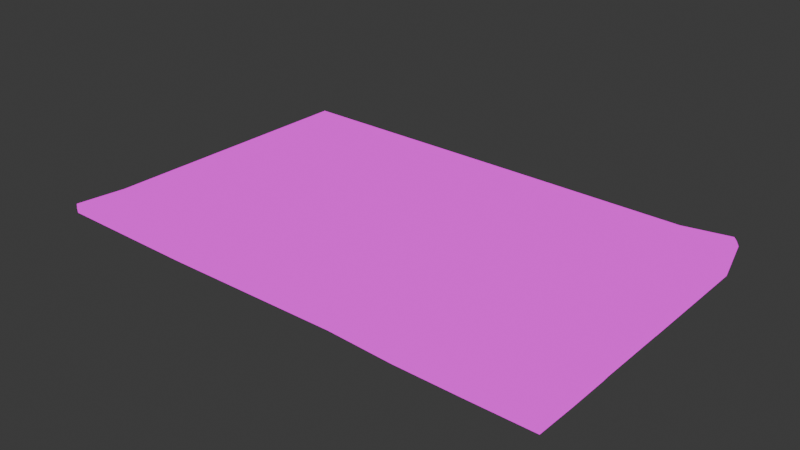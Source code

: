 # Source: Picture.blend  (saved by Blender 5.1.30; exported with 4.5.12 LTS)
import bpy
from mathutils import Matrix  # noqa: F401  (used for matrix-valued properties, if any)

bpy.ops.wm.read_factory_settings(use_empty=True)
scene = bpy.context.scene
scene.name = 'Scene'

# ---- collections
col_collection = bpy.data.collections.new('Collection'); scene.collection.children.link(col_collection)

# ---- images (referenced by path relative to the original .blend; pixels are not part of the script)
import os
ASSET_DIR = os.environ.get("B2B_ASSET_DIR", "")  # directory of the original .blend (textures are referenced by path, not embedded)
HERE = os.path.dirname(os.path.abspath(__file__))  # packed textures are extracted next to this script under _unpacked/

def load_image(name, relpath, width, height, colorspace="sRGB"):
    """Load a texture the original file referenced (path relative to the .blend, or extracted next to this script)."""
    p = next((c for c in (os.path.join(HERE, relpath), os.path.join(ASSET_DIR, relpath)) if relpath and os.path.exists(c)), "")
    if p:
        img = bpy.data.images.load(p, check_existing=True)
        img.name = name
    else:  # same state as the original file: an image datablock whose file is absent (Cycles renders it pink)
        img = bpy.data.images.new(name, width, height)
        img.source = "FILE"
        img.filepath = "//" + (relpath or name)
    img.colorspace_settings.name = colorspace
    return img
img_picture_texture_png = load_image('Picture texture.png', 'Picture texture.png', 1024, 1024, 'sRGB')

# ---- materials (node trees are filled in below, after node groups)
mat_material_001 = bpy.data.materials.new('Material.001')
mat_material_001.roughness = 0.5257
mat_material_002 = bpy.data.materials.new('Material.002')
mat_material_002.roughness = 0.5257

# ---- material node trees
mat_material_001.use_nodes = True; mat_material_001.node_tree.nodes.clear()
_N = mat_material_001.node_tree.nodes; _L = mat_material_001.node_tree.links
n0 = _N.new('ShaderNodeOutputMaterial'); n0.name = 'Material Output'; n0.location = (280, 300)
n1 = _N.new('ShaderNodeEmission'); n1.name = 'Emission'; n1.location = (0, 300)
n2 = _N.new('ShaderNodeTexImage'); n2.name = 'Image Texture'; n2.location = (-431, 301)
n2.image = img_picture_texture_png
_L.new(n1.outputs[0], n0.inputs[0])
_L.new(n2.outputs[0], n1.inputs[0])
n0.is_active_output = True
mat_material_002.use_nodes = True; mat_material_002.node_tree.nodes.clear()
_N = mat_material_002.node_tree.nodes; _L = mat_material_002.node_tree.links
n0 = _N.new('ShaderNodeOutputMaterial'); n0.name = 'Material Output'; n0.location = (280, 300)
n1 = _N.new('ShaderNodeEmission'); n1.name = 'Emission'; n1.location = (0, 300)
n2 = _N.new('ShaderNodeTexImage'); n2.name = 'Image Texture'; n2.location = (-411, 308)
n2.image = img_picture_texture_png
_L.new(n1.outputs[0], n0.inputs[0])
_L.new(n2.outputs[0], n1.inputs[0])
n0.is_active_output = True

# ---- world
world_world = bpy.data.worlds.new('World'); scene.world = world_world
world_world.use_nodes = True; world_world.node_tree.nodes.clear()
_N = world_world.node_tree.nodes; _L = world_world.node_tree.links
n0 = _N.new('ShaderNodeOutputWorld'); n0.name = 'World Output'; n0.location = (200, 100)
n1 = _N.new('ShaderNodeBackground'); n1.name = 'Background'; n1.location = (-200, 100)
n1.inputs[0].default_value = (0.05088, 0.05088, 0.05088, 1.0)
_L.new(n1.outputs[0], n0.inputs[0])
n0.is_active_output = True
world_world.color = (0.05088, 0.05088, 0.05088)
world_world.sun_shadow_jitter_overblur = 0.0

# ---- meshes
me_cube_001 = bpy.data.meshes.new('Cube.001')
me_cube_001.from_pydata([(-0.07582, 0.001899, 0.1242), (-0.07582, 0.005286, 0.1242), (-0.07582, 0.001899, -0.1232), (-0.07582, 0.005286, -0.1232), (0.07499, 0.007079, 0.1209), (0.07384, 0.01017, 0.1192), (0.07793, 0.001899, -0.1172), (0.07793, 0.005286, -0.1172), (-0.07582, 0.001899, -0.05514), (-0.07582, 0.003592, 0.1242), (-0.07582, 0.005286, -0.05514), (-0.07582, 0.003592, -0.1232), (-0.05321, 0.001899, -0.1193), (-0.05321, 0.005286, -0.1193), (0.07793, 0.003592, -0.1172), (0.07793, 0.001899, 0.0), (0.07793, 0.005286, 0.0), (0.07442, 0.008627, 0.12), (0.001053, 0.001899, 0.1242), (0.001053, 0.005286, 0.1242), (0.001053, 0.003592, 0.1242), (-0.05321, 0.003592, -0.1193), (-0.07582, 0.003592, -0.05514), (0.07793, 0.005286, 0.06212), (-0.03738, 0.005286, 0.1242), (-0.07582, 0.005286, 0.06212), (0.03949, 0.005286, 0.1242), (0.001053, 0.005286, 0.06212), (-0.03738, 0.005286, 0.0), (-0.03738, 0.00691, 0.06212), (0.07793, 0.005286, 0.09319), (-0.0566, 0.005286, 0.1242), (-0.07582, 0.006626, 0.03106), (0.02027, 0.005286, 0.1242), (0.001053, 0.005286, 0.09319), (0.07793, 0.005286, 0.03106), (-0.01816, 0.006626, 0.1242), (-0.07582, 0.005286, 0.09319), (0.05871, 0.005286, 0.1242), (-0.0566, 0.005286, 0.0), (-0.03738, 0.00624, 0.09319), (-0.03738, 0.006626, 0.03106), (-0.01816, 0.006626, 0.06212), (-0.0566, 0.006538, 0.06212), (-0.0566, 0.006626, 0.03106), (-0.01816, 0.005286, 0.03106), (-0.01816, 0.006626, 0.09319), (0.05871, 0.005286, 0.09319), (-0.0566, 0.005286, 0.09319), (-0.07582, 0.001899, 0.06212), (0.03949, 0.001899, 0.1242), (0.07793, 0.001899, 0.06212), (-0.03738, 0.001899, 0.1242), (-0.07582, 0.001899, 0.09319), (0.05871, 0.001899, 0.1242), (0.07793, 0.001899, 0.03106), (-0.01816, 0.00324, 0.1242), (-0.07582, 0.003143, 0.03106), (0.02027, 0.001899, 0.1242), (0.07793, 0.001899, 0.09319), (-0.0566, 0.001899, 0.1242), (0.05871, 0.001899, 0.09319), (0.07793, 0.003592, 0.09319), (0.05871, 0.003592, 0.1242)], [], [(22, 10, 3, 11), (21, 13, 7, 14), (62, 30, 5, 17), (20, 19, 36, 24, 31, 1, 9), (61, 59, 4, 54), (48, 37, 1, 31), (18, 20, 9, 0, 60, 52, 56), (54, 63, 20, 18, 58, 50), (63, 38, 26, 33, 19, 20), (59, 62, 17, 4), (12, 21, 14, 6), (2, 11, 21, 12), (11, 3, 13, 21), (8, 22, 11, 2), (0, 9, 22, 8, 57, 49, 53), (9, 1, 37, 25, 32, 10, 22), (47, 26, 38), (46, 40, 24, 36), (45, 41, 29, 42), (44, 32, 25, 43), (41, 44, 43, 29), (28, 39, 44, 41), (39, 10, 32, 44), (13, 3, 10, 39, 28, 41, 45, 42, 27, 34, 19, 33, 26, 47, 23, 35, 16, 7), (34, 46, 36, 19), (27, 42, 46, 34), (42, 29, 40, 46), (30, 47, 38, 5), (23, 47, 30), (40, 48, 31, 24), (29, 43, 48, 40), (43, 25, 37, 48), (57, 55, 51, 59, 61, 54, 50, 58, 18, 56, 52, 60, 0, 53, 49), (14, 7, 16, 35, 23, 30, 62, 59, 51, 55, 15, 6), (4, 17, 63, 54), (17, 5, 38, 63), (8, 2, 12, 6, 15, 55, 57)])
me_cube_001.polygons.foreach_set('use_smooth', [True] * 37)
_k = set([(0, 9), (0, 53), (0, 60), (1, 9), (1, 31), (1, 37), (2, 8), (2, 11), (2, 12), (3, 10), (3, 11), (3, 13), (4, 17), (4, 54), (4, 59), (5, 17), (5, 30), (5, 38), (6, 12), (6, 14), (6, 15), (7, 13), (7, 14), (7, 16), (8, 57), (10, 32), (10, 39), (12, 21), (13, 21), (15, 55), (16, 35), (17, 62), (17, 63), (18, 56), (18, 58), (19, 33), (19, 34), (19, 36), (23, 30), (23, 35), (24, 31), (24, 36), (24, 40), (25, 32), (25, 37), (26, 33), (26, 38), (27, 34), (27, 42), (28, 39), (28, 41), (29, 40), (29, 41), (29, 42), (29, 43), (30, 47), (30, 62), (31, 48), (32, 44), (36, 46), (37, 48), (38, 47), (38, 63), (39, 44), (40, 46), (40, 48), (41, 44), (41, 45), (42, 45), (42, 46), (43, 44), (49, 53), (49, 57), (50, 54), (50, 58), (51, 55), (51, 59), (52, 56), (52, 60), (54, 61), (54, 63), (59, 61), (59, 62)])
me_cube_001.attributes.new('sharp_edge', 'BOOLEAN', 'EDGE').data.foreach_set('value', [ (min(e.vertices), max(e.vertices)) in _k for e in me_cube_001.edges])
_uv = me_cube_001.uv_layers.new(name='UVMap')
_uv.uv.foreach_set('vector', [0.7318, 0.9503, 0.7362, 0.9503, 0.7362, 0.9547, 0.7318, 0.9547, 0.7318, 0.9591, 0.7362, 0.9591, 0.7362, 0.9635, 0.7318, 0.9635, 0.7318, 0.9713, 0.7362, 0.9713, 0.7362, 0.9724, 0.7318, 0.9724, 0.7318, 0.9768, 0.7362, 0.9768, 0.7362, 0.9779, 0.7362, 0.979, 0.7362, 0.9801, 0.7362, 0.9812, 0.7318, 0.9812, 0.7262, 0.9713, 0.7273, 0.9713, 0.7273, 0.9724, 0.7262, 0.9724, 0.2598, 0.3927, 0.2598, 0.4469, 0.1723, 0.4469, 0.1723, 0.3927, 0.7273, 0.9768, 0.7318, 0.9768, 0.7318, 0.9812, 0.7273, 0.9812, 0.7273, 0.9801, 0.7273, 0.979, 0.7273, 0.9779, 0.7273, 0.9735, 0.7318, 0.9735, 0.7318, 0.9768, 0.7273, 0.9768, 0.7273, 0.9757, 0.7273, 0.9746, 0.7318, 0.9735, 0.7362, 0.9735, 0.7362, 0.9746, 0.7362, 0.9757, 0.7362, 0.9768, 0.7318, 0.9768, 0.7273, 0.9713, 0.7318, 0.9713, 0.7318, 0.9724, 0.7273, 0.9724, 0.7273, 0.9591, 0.7318, 0.9591, 0.7318, 0.9635, 0.7273, 0.9635, 0.7273, 0.9547, 0.7318, 0.9547, 0.7318, 0.9591, 0.7273, 0.9591, 0.7318, 0.9547, 0.7362, 0.9547, 0.7362, 0.9591, 0.7318, 0.9591, 0.7273, 0.9503, 0.7318, 0.9503, 0.7318, 0.9547, 0.7273, 0.9547, 0.7273, 0.9458, 0.7318, 0.9458, 0.7318, 0.9503, 0.7273, 0.9503, 0.7273, 0.9492, 0.7273, 0.9481, 0.7273, 0.9469, 0.7318, 0.9458, 0.7362, 0.9458, 0.7362, 0.9469, 0.7362, 0.9481, 0.7362, 0.9492, 0.7362, 0.9503, 0.7318, 0.9503, 0.2598, 0.06758, 0.1723, 0.1218, 0.1723, 0.06758, 0.2598, 0.2843, 0.2598, 0.3385, 0.1723, 0.3385, 0.1723, 0.2843, 0.435, 0.2843, 0.435, 0.3385, 0.3474, 0.3385, 0.3474, 0.2843, 0.435, 0.3927, 0.435, 0.4469, 0.3474, 0.4469, 0.3474, 0.3927, 0.435, 0.3385, 0.435, 0.3927, 0.3474, 0.3927, 0.3474, 0.3385, 0.5226, 0.3385, 0.5226, 0.3927, 0.435, 0.3927, 0.435, 0.3385, 0.5226, 0.3927, 0.678, 0.4469, 0.435, 0.4469, 0.435, 0.3927, 0.8588, 0.3831, 0.8698, 0.4469, 0.678, 0.4469, 0.5226, 0.3927, 0.5226, 0.3385, 0.435, 0.3385, 0.435, 0.2843, 0.3474, 0.2843, 0.3474, 0.2301, 0.2598, 0.2301, 0.1723, 0.2301, 0.1723, 0.1759, 0.1723, 0.1218, 0.2598, 0.06758, 0.3474, 0.01339, 0.435, 0.01339, 0.5226, 0.01339, 0.853, 0.01339, 0.2598, 0.2301, 0.2598, 0.2843, 0.1723, 0.2843, 0.1723, 0.2301, 0.3474, 0.2301, 0.3474, 0.2843, 0.2598, 0.2843, 0.2598, 0.2301, 0.3474, 0.2843, 0.3474, 0.3385, 0.2598, 0.3385, 0.2598, 0.2843, 0.2598, 0.01339, 0.2598, 0.06758, 0.1723, 0.06758, 0.1866, 0.02491, 0.3474, 0.01339, 0.2598, 0.06758, 0.2598, 0.01339, 0.2598, 0.3385, 0.2598, 0.3927, 0.1723, 0.3927, 0.1723, 0.3385, 0.3474, 0.3385, 0.3474, 0.3927, 0.2598, 0.3927, 0.2598, 0.3385, 0.3474, 0.3927, 0.3474, 0.4469, 0.2598, 0.4469, 0.2598, 0.3927, 0.7185, 0.969, 0.7273, 0.969, 0.7273, 0.9701, 0.7273, 0.9713, 0.7262, 0.9713, 0.7262, 0.9724, 0.7251, 0.9724, 0.724, 0.9724, 0.7229, 0.9724, 0.7218, 0.9724, 0.7207, 0.9724, 0.7196, 0.9724, 0.7185, 0.9724, 0.7185, 0.9713, 0.7185, 0.9701, 0.7318, 0.9635, 0.7362, 0.9635, 0.7362, 0.9679, 0.7362, 0.969, 0.7362, 0.9701, 0.7362, 0.9713, 0.7318, 0.9713, 0.7273, 0.9713, 0.7273, 0.9701, 0.7273, 0.969, 0.7273, 0.9679, 0.7273, 0.9635, 0.7273, 0.9724, 0.7318, 0.9724, 0.7318, 0.9735, 0.7273, 0.9735, 0.7318, 0.9724, 0.7362, 0.9724, 0.7362, 0.9735, 0.7318, 0.9735, 0.7185, 0.9679, 0.7185, 0.9635, 0.7229, 0.9635, 0.7273, 0.9635, 0.7273, 0.9679, 0.7273, 0.969, 0.7185, 0.969])
me_cube_001.materials.append(mat_material_001)
me_cube_001.update()
me_cube_001.normals_split_custom_set([tuple(v) for v in zip(*[iter([-1.0, -5.215e-08, 0.0, -1.0, -6.118e-07, 0.0, -1.0, 0.0, 0.0, -1.0, 0.0, 0.0, 0.01565, 0.0, -0.9999, 0.01565, 0.0, -0.9999, 0.01565, 0.0, -0.9999, 0.01565, 0.0, -0.9999, 0.9745, 0.1995, 0.1026, 0.9745, 0.1995, 0.1026, 0.9745, 0.1995, 0.1026, 0.9745, 0.1995, 0.1026, 0.0, 0.0, 1.0, 0.0, 0.0, 1.0, 0.0, 0.0, 1.0, 0.0, 0.0, 1.0, 0.0, 0.0, 1.0, 0.0, 0.0, 1.0, 0.0, 0.0, 1.0, 0.1525, -0.9838, 0.09435, 0.1525, -0.9838, 0.09435, 0.1525, -0.9838, 0.09435, 0.1525, -0.9838, 0.09435, 0.0, 1.0, 0.0, 0.0, 1.0, 0.0, 0.0, 1.0, 0.0, 0.0, 1.0, 0.0, 0.0, 0.0, 1.0, 0.0, 0.0, 1.0, 0.0, 0.0, 1.0, 0.0, 0.0, 1.0, 0.0, 0.0, 1.0, 0.0, 0.0, 1.0, 0.0, 0.0, 1.0, 0.0, 0.0, 1.0, 0.0, 0.0, 1.0, 0.0, 0.0, 1.0, 0.0, 0.0, 1.0, 0.0, 0.0, 1.0, 0.0, 0.0, 1.0, 0.0, 0.0, 1.0, 0.0, 0.0, 1.0, 0.0, 0.0, 1.0, 0.0, 0.0, 1.0, 0.0, 0.0, 1.0, 0.0, 0.0, 1.0, 0.9778, 0.1937, 0.07934, 0.9778, 0.1937, 0.07934, 0.9778, 0.1937, 0.07934, 0.9778, 0.1937, 0.07934, 0.01565, 0.0, -0.9999, 0.01565, 0.0, -0.9999, 0.01565, 0.0, -0.9999, 0.01565, 0.0, -0.9999, 0.1702, 0.0, -0.9854, 0.1702, 0.0, -0.9854, 0.1702, 0.0, -0.9854, 0.1702, 0.0, -0.9854, 0.1702, 0.0, -0.9854, 0.1702, 0.0, -0.9854, 0.1702, 0.0, -0.9854, 0.1702, 0.0, -0.9854, -1.0, 5.021e-07, 0.0, -1.0, -5.215e-08, 0.0, -1.0, 0.0, 0.0, -1.0, 0.0, 0.0, -1.0, 1.009e-06, 0.0, -1.0, -1.043e-07, 0.0, -1.0, -5.215e-08, 0.0, -1.0, 5.021e-07, 0.0, -1.0, 1.009e-06, 0.0, -1.0, 1.009e-06, 0.0, -1.0, 1.009e-06, 0.0, -1.0, -1.043e-07, 0.0, -1.0, -1.218e-06, 0.0, -1.0, -1.218e-06, 0.0, -1.0, -1.218e-06, 0.0, -1.0, -1.218e-06, 0.0, -1.0, -6.118e-07, 0.0, -1.0, -5.215e-08, 0.0, 0.0001067, 1.0, -4.915e-05, 0.0002946, 1.0, -0.0001436, 0.0, 1.0, 0.0, -0.04485, 0.9989, 0.01534, -0.04485, 0.9989, 0.01534, -0.04485, 0.9989, 0.01534, -0.04485, 0.9989, 0.01534, 0.0422, 0.9988, -0.02611, 0.0422, 0.9988, -0.02611, 0.0422, 0.9988, -0.02611, 0.0422, 0.9988, -0.02611, -0.03255, 0.9992, 0.02297, -0.03255, 0.9992, 0.02297, -0.03255, 0.9992, 0.02155, -0.03319, 0.9991, 0.02467, -0.009677, 0.9999, -0.003155, -0.009677, 0.9999, -0.003155, -0.009677, 0.9999, -0.003155, -0.009677, 0.9999, -0.003155, 0.0, 0.9991, -0.0431, 0.0, 0.9991, -0.0431, 0.0, 0.9991, -0.0431, 0.0, 0.9991, -0.0431, 0.03276, 0.9992, -0.02284, 0.03276, 0.9992, -0.02284, 0.03276, 0.9992, -0.02284, 0.03276, 0.9992, -0.02284, 0.001494, 1.0, -0.0009243, 0.001494, 1.0, -0.0009243, 0.001494, 1.0, -0.0009243, 0.001494, 1.0, -0.0009243, 0.001494, 1.0, -0.0009243, 0.001494, 1.0, -0.0009243, 0.001494, 1.0, -0.0009243, 0.001494, 1.0, -0.0009243, 0.001494, 1.0, -0.0009243, 0.001494, 1.0, -0.0009243, 0.001494, 1.0, -0.0009243, 0.001494, 1.0, -0.0009243, 0.0002946, 1.0, -0.0001436, 0.0001067, 1.0, -4.915e-05, 0.0003048, 1.0, -0.0001615, 0.001494, 1.0, -0.0009243, 0.001494, 1.0, -0.0009243, 0.001494, 1.0, -0.0009243, 0.06956, 0.9976, 0.0, 0.06956, 0.9976, 0.0, 0.06956, 0.9976, 0.0, 0.06956, 0.9976, 0.0, 0.06956, 0.9976, 0.0, 0.06956, 0.9976, 0.0, 0.06956, 0.9976, 0.0, 0.06956, 0.9976, 0.0, -0.002653, 0.9999, 0.01078, -0.002653, 0.9999, 0.01078, -0.002653, 0.9999, 0.01078, -0.002653, 0.9999, 0.01078, -0.154, 0.9835, -0.09528, -0.154, 0.9835, -0.09528, -0.154, 0.9835, -0.09528, -0.154, 0.9835, -0.09528, 0.0003048, 1.0, -0.0001615, 0.0001067, 1.0, -4.915e-05, 0.0, 1.0, 0.0, -0.02481, 0.9996, 0.01535, -0.02481, 0.9996, 0.01535, -0.02481, 0.9996, 0.01535, -0.02481, 0.9996, 0.01535, -0.03446, 0.9989, 0.0309, -0.03319, 0.9991, 0.02467, -0.0335, 0.9991, 0.02552, -0.03446, 0.9989, 0.0309, -0.03319, 0.9991, 0.02467, -0.03255, 0.9992, 0.02155, -0.03255, 0.9993, 0.02014, -0.0335, 0.9991, 0.02552, -0.001868, -1.0, -0.0004666, -0.001868, -1.0, -0.0004669, -0.001407, -1.0, -0.005088, -0.001407, -1.0, -0.005088, -0.001407, -1.0, -0.005088, -0.001407, -1.0, -0.005088, -0.001407, -1.0, -0.005088, -0.001407, -1.0, -0.005088, -0.001407, -1.0, -0.005088, -0.001407, -1.0, -0.005088, -0.001407, -1.0, -0.005088, -0.001407, -1.0, -0.005088, -0.001407, -1.0, -0.005088, -0.001407, -1.0, -0.005088, -0.001407, -1.0, -0.005088, 1.0, -1.307e-06, 0.0, 1.0, -1.307e-06, 0.0, 1.0, -1.307e-06, 0.0, 1.0, -1.307e-06, 0.0, 1.0, -1.307e-06, 0.0, 1.0, -1.307e-06, 0.0, 1.0, -1.307e-06, 0.0, 1.0, -1.307e-06, 0.0, 1.0, -1.307e-06, 0.0, 1.0, -1.307e-06, 0.0, 1.0, -1.307e-06, 0.0, 1.0, -1.307e-06, 0.0, 0.1381, 0.274, 0.9518, 0.1381, 0.274, 0.9518, 0.1381, 0.274, 0.9518, 0.1381, 0.274, 0.9518, 0.1927, 0.2807, 0.9403, 0.1927, 0.2807, 0.9403, 0.1927, 0.2807, 0.9403, 0.1927, 0.2807, 0.9403, -0.002329, -1.0, 0.004154, -0.002329, -1.0, 0.004154, -0.002329, -1.0, 0.004154, -0.002329, -1.0, 0.004154, -0.002329, -1.0, 0.004154, -0.001868, -1.0, -0.0004669, -0.001868, -1.0, -0.0004666])] * 3)])
me_cube_002 = bpy.data.meshes.new('Cube.002')
me_cube_002.from_pydata([(-0.0764, 0.001321, 0.1248), (-0.0764, 0.005863, 0.1248), (-0.07635, 0.00133, -0.1238), (-0.07635, 0.005855, -0.1238), (0.07563, 0.006688, 0.1215), (0.07434, 0.01095, 0.1196), (0.07851, 0.00132, -0.1178), (0.07851, 0.005864, -0.1178), (-0.07653, 0.001193, -0.05514), (-0.07653, 0.003592, 0.125), (-0.07653, 0.005993, -0.05515), (-0.07647, 0.003592, -0.1239), (-0.05315, 0.001207, -0.12), (-0.05314, 0.005976, -0.12), (0.07864, 0.003592, -0.1179), (0.07863, 0.001191, 2.941e-06), (0.07864, 0.005993, -6.531e-07), (0.07513, 0.008921, 0.1207), (0.001052, 0.00119, 0.125), (0.001078, 0.005985, 0.125), (0.001053, 0.003592, 0.1252), (-0.05312, 0.003592, -0.1202), (-0.07682, 0.003592, -0.05514), (0.07864, 0.005993, 0.06212), (-0.03741, 0.005995, 0.125), (-0.07654, 0.005986, 0.06214), (0.03949, 0.005993, 0.125), (0.001089, 0.006285, 0.06212), (-0.03738, 0.006286, -2.202e-05), (-0.03739, 0.00791, 0.06213), (0.07861, 0.006021, 0.09319), (-0.05661, 0.00599, 0.125), (-0.07652, 0.007339, 0.03106), (0.02027, 0.005993, 0.125), (0.001089, 0.006285, 0.09318), (0.07864, 0.005993, 0.03106), (-0.01816, 0.007346, 0.1249), (-0.07653, 0.005987, 0.09319), (0.05874, 0.006007, 0.1249), (-0.05659, 0.006286, -2.126e-05), (-0.03741, 0.007239, 0.0932), (-0.03738, 0.007626, 0.03104), (-0.01814, 0.007626, 0.06212), (-0.05663, 0.007537, 0.06214), (-0.05661, 0.007626, 0.03105), (-0.01814, 0.006286, 0.03105), (-0.01814, 0.007626, 0.09319), (0.05867, 0.006285, 0.09316), (-0.05663, 0.006286, 0.0932), (-0.07653, 0.001192, 0.06212), (0.03949, 0.00119, 0.125), (0.07863, 0.001191, 0.06212), (-0.03738, 0.00119, 0.125), (-0.07653, 0.001192, 0.09318), (0.05881, 0.001238, 0.125), (0.07863, 0.001191, 0.03106), (-0.01817, 0.002531, 0.125), (-0.07652, 0.00243, 0.03106), (0.02027, 0.00119, 0.125), (0.07868, 0.001243, 0.09324), (-0.0566, 0.00119, 0.125), (0.05878, 0.0009029, 0.09323), (0.07892, 0.003691, 0.09323), (0.05879, 0.003732, 0.1252), (-0.07582, 0.001899, 0.1242), (-0.07582, 0.005286, 0.1242), (-0.07582, 0.001899, -0.1232), (-0.07582, 0.005286, -0.1232), (0.07499, 0.007079, 0.1209), (0.07384, 0.01017, 0.1192), (0.07793, 0.001899, -0.1172), (0.07793, 0.005286, -0.1172), (-0.07582, 0.001899, -0.05514), (-0.07582, 0.003592, 0.1242), (-0.07582, 0.005286, -0.05514), (-0.07582, 0.003592, -0.1232), (-0.05321, 0.001899, -0.1193), (-0.05321, 0.005286, -0.1193), (0.07793, 0.003592, -0.1172), (0.07793, 0.001899, 0.0), (0.07793, 0.005286, 0.0), (0.07442, 0.008627, 0.12), (0.001053, 0.001899, 0.1242), (0.001053, 0.005286, 0.1242), (0.001053, 0.003592, 0.1242), (-0.05321, 0.003592, -0.1193), (-0.07582, 0.003592, -0.05514), (0.07793, 0.005286, 0.06212), (-0.03738, 0.005286, 0.1242), (-0.07582, 0.005286, 0.06212), (0.03949, 0.005286, 0.1242), (0.001053, 0.005286, 0.06212), (-0.03738, 0.005286, 0.0), (-0.03738, 0.00691, 0.06212), (0.07793, 0.005286, 0.09319), (-0.0566, 0.005286, 0.1242), (-0.07582, 0.006626, 0.03106), (0.02027, 0.005286, 0.1242), (0.001053, 0.005286, 0.09319), (0.07793, 0.005286, 0.03106), (-0.01816, 0.006626, 0.1242), (-0.07582, 0.005286, 0.09319), (0.05871, 0.005286, 0.1242), (-0.0566, 0.005286, 0.0), (-0.03738, 0.00624, 0.09319), (-0.03738, 0.006626, 0.03106), (-0.01816, 0.006626, 0.06212), (-0.0566, 0.006538, 0.06212), (-0.0566, 0.006626, 0.03106), (-0.01816, 0.005286, 0.03106), (-0.01816, 0.006626, 0.09319), (0.05871, 0.005286, 0.09319), (-0.0566, 0.005286, 0.09319), (-0.07582, 0.001899, 0.06212), (0.03949, 0.001899, 0.1242), (0.07793, 0.001899, 0.06212), (-0.03738, 0.001899, 0.1242), (-0.07582, 0.001899, 0.09319), (0.05871, 0.001899, 0.1242), (0.07793, 0.001899, 0.03106), (-0.01816, 0.00324, 0.1242), (-0.07582, 0.003143, 0.03106), (0.02027, 0.001899, 0.1242), (0.07793, 0.001899, 0.09319), (-0.0566, 0.001899, 0.1242), (0.05871, 0.001899, 0.09319), (0.07793, 0.003592, 0.09319), (0.05871, 0.003592, 0.1242)], [], [(22, 10, 3, 11), (21, 13, 7, 14), (62, 30, 5, 17), (20, 19, 36, 24, 31, 1, 9), (61, 59, 4, 54), (48, 37, 1, 31), (18, 20, 9, 0, 60, 52, 56), (54, 63, 20, 18, 58, 50), (63, 38, 26, 33, 19, 20), (59, 62, 17, 4), (12, 21, 14, 6), (2, 11, 21, 12), (11, 3, 13, 21), (8, 22, 11, 2), (0, 9, 22, 8, 57, 49, 53), (9, 1, 37, 25, 32, 10, 22), (47, 26, 38), (46, 40, 24, 36), (45, 41, 29, 42), (44, 32, 25, 43), (41, 44, 43, 29), (28, 39, 44, 41), (39, 10, 32, 44), (13, 3, 10, 39, 28, 41, 45, 42, 27, 34, 19, 33, 26, 47, 23, 35, 16, 7), (34, 46, 36, 19), (27, 42, 46, 34), (42, 29, 40, 46), (30, 47, 38, 5), (23, 47, 30), (40, 48, 31, 24), (29, 43, 48, 40), (43, 25, 37, 48), (57, 55, 51, 59, 61, 54, 50, 58, 18, 56, 52, 60, 0, 53, 49), (14, 7, 16, 35, 23, 30, 62, 59, 51, 55, 15, 6), (4, 17, 63, 54), (17, 5, 38, 63), (8, 2, 12, 6, 15, 55, 57), (86, 75, 67, 74), (85, 78, 71, 77), (126, 81, 69, 94), (84, 73, 65, 95, 88, 100, 83), (125, 118, 68, 123), (112, 95, 65, 101), (82, 120, 116, 124, 64, 73, 84), (118, 114, 122, 82, 84, 127), (127, 84, 83, 97, 90, 102), (123, 68, 81, 126), (76, 70, 78, 85), (66, 76, 85, 75), (75, 85, 77, 67), (72, 66, 75, 86), (64, 117, 113, 121, 72, 86, 73), (73, 86, 74, 96, 89, 101, 65), (111, 102, 90), (110, 100, 88, 104), (109, 106, 93, 105), (108, 107, 89, 96), (105, 93, 107, 108), (92, 105, 108, 103), (103, 108, 96, 74), (77, 71, 80, 99, 87, 111, 90, 97, 83, 98, 91, 106, 109, 105, 92, 103, 74, 67), (98, 83, 100, 110), (91, 98, 110, 106), (106, 110, 104, 93), (94, 69, 102, 111), (87, 94, 111), (104, 88, 95, 112), (93, 104, 112, 107), (107, 112, 101, 89), (121, 113, 117, 64, 124, 116, 120, 82, 122, 114, 118, 125, 123, 115, 119), (78, 70, 79, 119, 115, 123, 126, 94, 87, 99, 80, 71), (68, 118, 127, 81), (81, 127, 102, 69), (72, 121, 119, 79, 70, 76, 66)])
me_cube_002.polygons.foreach_set('use_smooth', [True] * 74)
_k = set([(0, 9), (0, 53), (0, 60), (1, 9), (1, 31), (1, 37), (2, 8), (2, 11), (2, 12), (3, 10), (3, 11), (3, 13), (4, 17), (4, 54), (4, 59), (5, 17), (5, 30), (5, 38), (6, 12), (6, 14), (6, 15), (7, 13), (7, 14), (7, 16), (8, 57), (10, 32), (10, 39), (12, 21), (13, 21), (15, 55), (16, 35), (17, 62), (17, 63), (18, 56), (18, 58), (19, 33), (19, 34), (19, 36), (23, 30), (23, 35), (24, 31), (24, 36), (24, 40), (25, 32), (25, 37), (26, 33), (26, 38), (27, 34), (27, 42), (28, 39), (28, 41), (29, 40), (29, 41), (29, 42), (29, 43), (30, 47), (30, 62), (31, 48), (32, 44), (36, 46), (37, 48), (38, 47), (38, 63), (39, 44), (40, 46), (40, 48), (41, 44), (41, 45), (42, 45), (42, 46), (43, 44), (49, 53), (49, 57), (50, 54), (50, 58), (51, 55), (51, 59), (52, 56), (52, 60), (54, 61), (54, 63), (59, 61), (59, 62), (64, 73), (64, 117), (64, 124), (65, 73), (65, 95), (65, 101), (66, 72), (66, 75), (66, 76), (67, 74), (67, 75), (67, 77), (68, 81), (68, 118), (68, 123), (69, 81), (69, 94), (69, 102), (70, 76), (70, 78), (70, 79), (71, 77), (71, 78), (71, 80), (72, 121), (74, 96), (74, 103), (76, 85), (77, 85), (79, 119), (80, 99), (81, 126), (81, 127), (82, 120), (82, 122), (83, 97), (83, 98), (83, 100), (87, 94), (87, 99), (88, 95), (88, 100), (88, 104), (89, 96), (89, 101), (90, 97), (90, 102), (91, 98), (91, 106), (92, 103), (92, 105), (93, 104), (93, 105), (93, 106), (93, 107), (94, 111), (94, 126), (95, 112), (96, 108), (100, 110), (101, 112), (102, 111), (102, 127), (103, 108), (104, 110), (104, 112), (105, 108), (105, 109), (106, 109), (106, 110), (107, 108), (113, 117), (113, 121), (114, 118), (114, 122), (115, 119), (115, 123), (116, 120), (116, 124), (118, 125), (118, 127), (123, 125), (123, 126)])
me_cube_002.attributes.new('sharp_edge', 'BOOLEAN', 'EDGE').data.foreach_set('value', [ (min(e.vertices), max(e.vertices)) in _k for e in me_cube_002.edges])
_uv = me_cube_002.uv_layers.new(name='UVMap')
_uv.uv.foreach_set('vector', [0.6705, 0.4219, 0.6705, 0.4212, 0.8366, 0.4207, 0.8369, 0.421, 0.7318, 0.9591, 0.7362, 0.9591, 0.7362, 0.9635, 0.7318, 0.9635, 0.3117, 0.04519, 0.3118, 0.04595, 0.2479, 0.05627, 0.2453, 0.05437, 0.7318, 0.9768, 0.7362, 0.9768, 0.7362, 0.9779, 0.7362, 0.979, 0.7362, 0.9801, 0.7362, 0.9812, 0.7318, 0.9812, 0.7262, 0.9713, 0.7273, 0.9713, 0.7273, 0.9724, 0.7262, 0.9724, 0.3117, 0.373, 0.3118, 0.4212, 0.2353, 0.4209, 0.2349, 0.373, 0.7273, 0.9768, 0.7318, 0.9768, 0.7318, 0.9812, 0.7273, 0.9812, 0.7273, 0.9801, 0.7273, 0.979, 0.7273, 0.9779, 0.7273, 0.9735, 0.7318, 0.9735, 0.7318, 0.9768, 0.7273, 0.9768, 0.7273, 0.9757, 0.7273, 0.9746, 0.7318, 0.9735, 0.7362, 0.9735, 0.7362, 0.9746, 0.7362, 0.9757, 0.7362, 0.9768, 0.7318, 0.9768, 0.7273, 0.9713, 0.7318, 0.9713, 0.7318, 0.9724, 0.7273, 0.9724, 0.7273, 0.9591, 0.7318, 0.9591, 0.7318, 0.9635, 0.7273, 0.9635, 0.7273, 0.9547, 0.7318, 0.9547, 0.7318, 0.9591, 0.7273, 0.9591, 0.8369, 0.421, 0.8366, 0.4207, 0.8273, 0.3646, 0.828, 0.3646, 0.7273, 0.9503, 0.7318, 0.9503, 0.7318, 0.9547, 0.7273, 0.9547, 0.7273, 0.9458, 0.7318, 0.9458, 0.7318, 0.9503, 0.7273, 0.9503, 0.7273, 0.9492, 0.7273, 0.9481, 0.7273, 0.9469, 0.2349, 0.4212, 0.2353, 0.4209, 0.3118, 0.4212, 0.3869, 0.4212, 0.462, 0.4212, 0.6705, 0.4212, 0.6705, 0.4219, 0.3118, 0.09417, 0.2349, 0.1406, 0.235, 0.09399, 0.3118, 0.28, 0.3117, 0.3266, 0.2349, 0.3266, 0.235, 0.28, 0.4621, 0.28, 0.4621, 0.3265, 0.3869, 0.3265, 0.3869, 0.2799, 0.4621, 0.373, 0.462, 0.4212, 0.3869, 0.4212, 0.3869, 0.373, 0.4621, 0.3265, 0.4621, 0.373, 0.3869, 0.373, 0.3869, 0.3265, 0.5372, 0.3265, 0.5372, 0.3729, 0.4621, 0.373, 0.4621, 0.3265, 0.5372, 0.3729, 0.6705, 0.4212, 0.462, 0.4212, 0.4621, 0.373, 0.8273, 0.3646, 0.8366, 0.4207, 0.6705, 0.4212, 0.5372, 0.3729, 0.5372, 0.3265, 0.4621, 0.3265, 0.4621, 0.28, 0.3869, 0.2799, 0.3869, 0.2334, 0.3118, 0.2334, 0.2349, 0.2335, 0.2349, 0.187, 0.2349, 0.1406, 0.3118, 0.09417, 0.3869, 0.04588, 0.462, 0.04588, 0.5372, 0.04588, 0.822, 0.04619, 0.3118, 0.2334, 0.3118, 0.28, 0.235, 0.28, 0.2349, 0.2335, 0.3869, 0.2334, 0.3869, 0.2799, 0.3118, 0.28, 0.3118, 0.2334, 0.3869, 0.2799, 0.3869, 0.3265, 0.3117, 0.3266, 0.3118, 0.28, 0.3118, 0.04595, 0.3118, 0.09417, 0.235, 0.09399, 0.2479, 0.05627, 0.3869, 0.04588, 0.3118, 0.09417, 0.3118, 0.04595, 0.3117, 0.3266, 0.3117, 0.373, 0.2349, 0.373, 0.2349, 0.3266, 0.3869, 0.3265, 0.3869, 0.373, 0.3117, 0.373, 0.3117, 0.3266, 0.3869, 0.373, 0.3869, 0.4212, 0.3118, 0.4212, 0.3117, 0.373, 0.7185, 0.969, 0.7273, 0.969, 0.7273, 0.9701, 0.7273, 0.9713, 0.7262, 0.9713, 0.7262, 0.9724, 0.7251, 0.9724, 0.724, 0.9724, 0.7229, 0.9724, 0.7218, 0.9724, 0.7207, 0.9724, 0.7196, 0.9724, 0.7185, 0.9724, 0.7185, 0.9713, 0.7185, 0.9701, 0.7318, 0.9635, 0.7362, 0.9635, 0.7362, 0.9679, 0.7362, 0.969, 0.7362, 0.9701, 0.7362, 0.9713, 0.7318, 0.9713, 0.7273, 0.9713, 0.7273, 0.9701, 0.7273, 0.969, 0.7273, 0.9679, 0.7273, 0.9635, 0.7273, 0.9724, 0.7318, 0.9724, 0.7318, 0.9735, 0.7273, 0.9735, 0.7318, 0.9724, 0.7362, 0.9724, 0.7362, 0.9735, 0.7318, 0.9735, 0.7185, 0.9679, 0.7185, 0.9635, 0.7229, 0.9635, 0.7273, 0.9635, 0.7273, 0.9679, 0.7273, 0.969, 0.7185, 0.969, 0.7318, 0.9503, 0.7318, 0.9547, 0.7362, 0.9547, 0.7362, 0.9503, 0.7318, 0.9591, 0.7318, 0.9635, 0.7362, 0.9635, 0.7362, 0.9591, 0.7318, 0.9713, 0.7318, 0.9724, 0.7362, 0.9724, 0.7362, 0.9713, 0.7318, 0.9768, 0.7318, 0.9812, 0.7362, 0.9812, 0.7362, 0.9801, 0.7362, 0.979, 0.7362, 0.9779, 0.7362, 0.9768, 0.7262, 0.9713, 0.7262, 0.9724, 0.7273, 0.9724, 0.7273, 0.9713, 0.7439, 0.9713, 0.7439, 0.9724, 0.745, 0.9724, 0.745, 0.9713, 0.7273, 0.9768, 0.7273, 0.9779, 0.7273, 0.979, 0.7273, 0.9801, 0.7273, 0.9812, 0.7318, 0.9812, 0.7318, 0.9768, 0.7273, 0.9735, 0.7273, 0.9746, 0.7273, 0.9757, 0.7273, 0.9768, 0.7318, 0.9768, 0.7318, 0.9735, 0.7318, 0.9735, 0.7318, 0.9768, 0.7362, 0.9768, 0.7362, 0.9757, 0.7362, 0.9746, 0.7362, 0.9735, 0.7273, 0.9713, 0.7273, 0.9724, 0.7318, 0.9724, 0.7318, 0.9713, 0.7273, 0.9591, 0.7273, 0.9635, 0.7318, 0.9635, 0.7318, 0.9591, 0.7273, 0.9547, 0.7273, 0.9591, 0.7318, 0.9591, 0.7318, 0.9547, 0.7318, 0.9547, 0.7318, 0.9591, 0.7362, 0.9591, 0.7362, 0.9547, 0.7273, 0.9503, 0.7273, 0.9547, 0.7318, 0.9547, 0.7318, 0.9503, 0.7273, 0.9458, 0.7273, 0.9469, 0.7273, 0.9481, 0.7273, 0.9492, 0.7273, 0.9503, 0.7318, 0.9503, 0.7318, 0.9458, 0.7318, 0.9458, 0.7318, 0.9503, 0.7362, 0.9503, 0.7362, 0.9492, 0.7362, 0.9481, 0.7362, 0.9469, 0.7362, 0.9458, 0.3118, 0.09408, 0.2366, 0.09408, 0.2366, 0.1406, 0.7417, 0.9713, 0.7417, 0.9724, 0.7428, 0.9724, 0.7428, 0.9713, 0.7417, 0.969, 0.7417, 0.9701, 0.7428, 0.9701, 0.7428, 0.969, 0.7439, 0.969, 0.7439, 0.9701, 0.745, 0.9701, 0.745, 0.969, 0.7428, 0.969, 0.7428, 0.9701, 0.7439, 0.9701, 0.7439, 0.969, 0.7428, 0.9679, 0.7428, 0.969, 0.7439, 0.969, 0.7439, 0.9679, 0.7439, 0.9679, 0.7439, 0.969, 0.745, 0.969, 0.745, 0.9679, 0.7406, 0.9635, 0.7362, 0.9635, 0.7362, 0.9679, 0.7362, 0.969, 0.7362, 0.9701, 0.7373, 0.9713, 0.7384, 0.9724, 0.7395, 0.9724, 0.7406, 0.9724, 0.7406, 0.9713, 0.7406, 0.9701, 0.7417, 0.9701, 0.7417, 0.969, 0.7428, 0.969, 0.7428, 0.9679, 0.7439, 0.9679, 0.745, 0.9679, 0.745, 0.9635, 0.7406, 0.9713, 0.7406, 0.9724, 0.7417, 0.9724, 0.7417, 0.9713, 0.7406, 0.9701, 0.7406, 0.9713, 0.7417, 0.9713, 0.7417, 0.9701, 0.7417, 0.9701, 0.7417, 0.9713, 0.7428, 0.9713, 0.7428, 0.9701, 0.3118, 0.0476, 0.2489, 0.05748, 0.2366, 0.09408, 0.3118, 0.09408, 0.3869, 0.0476, 0.3118, 0.0476, 0.3118, 0.09408, 0.7428, 0.9713, 0.7428, 0.9724, 0.7439, 0.9724, 0.7439, 0.9713, 0.7428, 0.9701, 0.7428, 0.9713, 0.7439, 0.9713, 0.7439, 0.9701, 0.7439, 0.9701, 0.7439, 0.9713, 0.745, 0.9713, 0.745, 0.9701, 0.7185, 0.969, 0.7185, 0.9701, 0.7185, 0.9713, 0.7185, 0.9724, 0.7196, 0.9724, 0.7207, 0.9724, 0.7218, 0.9724, 0.7229, 0.9724, 0.724, 0.9724, 0.7251, 0.9724, 0.7262, 0.9724, 0.7262, 0.9713, 0.7273, 0.9713, 0.7273, 0.9701, 0.7273, 0.969, 0.7318, 0.9635, 0.7273, 0.9635, 0.7273, 0.9679, 0.7273, 0.969, 0.7273, 0.9701, 0.7273, 0.9713, 0.7318, 0.9713, 0.7362, 0.9713, 0.7362, 0.9701, 0.7362, 0.969, 0.7362, 0.9679, 0.7362, 0.9635, 0.7273, 0.9724, 0.7273, 0.9735, 0.7318, 0.9735, 0.7318, 0.9724, 0.7318, 0.9724, 0.7318, 0.9735, 0.7362, 0.9735, 0.7362, 0.9724, 0.7185, 0.9679, 0.7185, 0.969, 0.7273, 0.969, 0.7273, 0.9679, 0.7273, 0.9635, 0.7229, 0.9635, 0.7185, 0.9635])
me_cube_002.materials.append(mat_material_002)
me_cube_002.update()
me_cube_002.normals_split_custom_set([tuple(v) for v in zip(*[iter([-1.0, -0.005911, -0.001381, -0.9974, 0.07145, -0.001475, -0.9962, 0.08727, -0.003959, -1.0, 0.0003628, -0.003967, 0.0173, -0.0003171, -0.9999, 0.01724, 0.08698, -0.9961, 0.01724, 0.08698, -0.9961, 0.0173, -0.0002839, -0.9999, 0.9594, 0.2662, 0.09343, 0.9594, 0.2662, 0.09343, 0.9594, 0.2662, 0.09343, 0.9594, 0.2662, 0.09343, -0.001401, -0.002867, 1.0, -0.001189, 0.09112, 0.9958, -0.002471, 0.06068, 0.9982, -0.002471, 0.06068, 0.9982, -0.002471, 0.06068, 0.9982, -0.002471, 0.06068, 0.9982, -0.002834, -0.009785, 0.9999, 0.1643, -0.9811, 0.1027, 0.1643, -0.9811, 0.1027, 0.1643, -0.9811, 0.1027, 0.1643, -0.9811, 0.1027, -0.01074, 0.9999, 0.006638, -0.01074, 0.9999, 0.006638, -0.01074, 0.9999, 0.006638, -0.01074, 0.9999, 0.006638, -0.001577, -0.09725, 0.9953, -0.001401, -0.002867, 1.0, -0.002834, -0.009785, 0.9999, -0.003184, -0.08017, 0.9968, -0.003184, -0.08017, 0.9968, -0.003184, -0.08017, 0.9968, -0.003184, -0.08017, 0.9968, -4.024e-05, -0.1136, 0.9935, 4.625e-05, 0.00363, 1.0, -0.001401, -0.002867, 1.0, -0.001577, -0.09725, 0.9953, -4.024e-05, -0.1136, 0.9935, -4.024e-05, -0.1136, 0.9935, 4.625e-05, 0.00363, 1.0, 0.0001333, 0.1224, 0.9925, 0.0001333, 0.1224, 0.9925, 0.0001333, 0.1224, 0.9925, -0.001189, 0.09112, 0.9958, -0.001401, -0.002867, 1.0, 0.9913, 0.07645, 0.1071, 0.9913, 0.07645, 0.1071, 0.9913, 0.07645, 0.1071, 0.9913, 0.07645, 0.1071, 0.01723, -0.08756, -0.996, 0.0173, -0.0003171, -0.9999, 0.0173, -0.0002839, -0.9999, 0.01723, -0.08756, -0.996, 0.158, -0.08475, -0.9838, 0.1586, -0.000534, -0.9873, 0.1586, -0.0004839, -0.9873, 0.158, -0.08475, -0.9838, 0.1586, -0.000534, -0.9873, 0.158, 0.08374, -0.9839, 0.158, 0.08374, -0.9839, 0.1586, -0.0004839, -0.9873, -0.9965, -0.0833, -0.001276, -1.0, -0.005911, -0.001381, -1.0, 0.0003628, -0.003967, -0.9962, -0.08661, -0.003945, -0.9968, -0.07996, 0.001411, -0.9999, -0.01211, 0.001201, -1.0, -0.005911, -0.001381, -0.9965, -0.0833, -0.001276, -0.9968, -0.07996, 0.001411, -0.9968, -0.07996, 0.001411, -0.9968, -0.07996, 0.001411, -0.9999, -0.01211, 0.001201, -0.9984, 0.05576, 0.0009851, -0.9984, 0.05576, 0.0009851, -0.9984, 0.05576, 0.0009851, -0.9984, 0.05576, 0.0009851, -0.9974, 0.07145, -0.001475, -1.0, -0.005911, -0.001381, 0.003674, 1.0, -7.793e-05, 0.0008709, 1.0, 0.00185, -0.0006789, 1.0, 0.008764, -0.04502, 0.9987, 0.02397, -0.04502, 0.9987, 0.02397, -0.04502, 0.9987, 0.02397, -0.04502, 0.9987, 0.02397, 0.04216, 0.9988, -0.0261, 0.04216, 0.9988, -0.0261, 0.04216, 0.9988, -0.0261, 0.04216, 0.9988, -0.0261, -0.04609, 0.9987, 0.02314, -0.04609, 0.9987, 0.02314, -0.04625, 0.9987, 0.02162, -0.04231, 0.9988, 0.02472, -0.00968, 0.9999, -0.003154, -0.00968, 0.9999, -0.003154, -0.00968, 0.9999, -0.003154, -0.00968, 0.9999, -0.003154, -7.494e-06, 0.9991, -0.0431, -7.494e-06, 0.9991, -0.0431, -7.494e-06, 0.9991, -0.0431, -7.494e-06, 0.9991, -0.0431, 0.01714, 0.9996, -0.0229, 0.01714, 0.9996, -0.0229, 0.01714, 0.9996, -0.0229, 0.01714, 0.9996, -0.0229, 0.002686, 1.0, -0.002224, 0.002686, 1.0, -0.002224, 0.002686, 1.0, -0.002224, 0.002686, 1.0, -0.002224, 0.002686, 1.0, -0.002224, 0.002686, 1.0, -0.002224, 0.002686, 1.0, -0.002224, 0.002686, 1.0, -0.002224, 0.002686, 1.0, -0.002224, 0.002686, 1.0, -0.002224, 0.002686, 1.0, -0.002224, 0.002686, 1.0, -0.002224, 0.0008709, 1.0, 0.00185, 0.003674, 1.0, -7.793e-05, 0.003684, 1.0, -0.001382, 0.002686, 1.0, -0.002224, 0.002686, 1.0, -0.002224, 0.002686, 1.0, -0.002224, 0.06979, 0.9976, 0.004574, 0.06979, 0.9976, 0.004576, 0.07004, 0.9975, 0.009146, 0.07004, 0.9975, 0.009146, 0.06954, 0.9976, 3.621e-06, 0.06954, 0.9976, 3.621e-06, 0.06979, 0.9976, 0.004576, 0.06979, 0.9976, 0.004574, -0.002639, 0.9999, 0.01079, -0.002639, 0.9999, 0.01079, -0.002639, 0.9999, 0.01079, -0.002639, 0.9999, 0.01079, -0.143, 0.9857, -0.08905, -0.143, 0.9857, -0.08905, -0.143, 0.9857, -0.08905, -0.143, 0.9857, -0.08905, 0.003684, 1.0, -0.001382, 0.003674, 1.0, -7.793e-05, 0.01327, 0.9999, -0.0008837, -0.02493, 0.9994, 0.02424, -0.02493, 0.9994, 0.02424, -0.02493, 0.9994, 0.02424, -0.02493, 0.9994, 0.02424, -0.03444, 0.9989, 0.03089, -0.04231, 0.9988, 0.02472, -0.04043, 0.9989, 0.0255, -0.03444, 0.9989, 0.03089, -0.04231, 0.9988, 0.02472, -0.04625, 0.9987, 0.02162, -0.04641, 0.9987, 0.02011, -0.04043, 0.9989, 0.0255, -0.001954, -1.0, -0.0007327, -0.001954, -1.0, -0.0007328, -0.001751, -1.0, -0.005102, -0.001751, -1.0, -0.005102, -0.001751, -1.0, -0.005102, -0.001751, -1.0, -0.005102, -0.001751, -1.0, -0.005102, -0.001751, -1.0, -0.005102, -0.001751, -1.0, -0.005102, -0.001751, -1.0, -0.005102, -0.001751, -1.0, -0.005102, -0.001751, -1.0, -0.005102, -0.001751, -1.0, -0.005102, -0.001751, -1.0, -0.005102, -0.001751, -1.0, -0.005102, 1.0, 0.0009501, -0.001, 1.0, 0.0009501, -0.001, 1.0, 0.0009501, -0.001, 1.0, 0.0009501, -0.001, 1.0, 0.0009501, -0.001, 1.0, 0.0009501, -0.001, 1.0, 0.0009501, -0.001, 1.0, 0.0009501, -0.001, 1.0, 0.0009501, -0.001, 1.0, 0.0009501, -0.001, 1.0, 0.0009501, -0.001, 1.0, 0.0009501, -0.001, 0.1869, 0.1488, 0.971, 0.1869, 0.1488, 0.971, 0.1869, 0.1488, 0.971, 0.1869, 0.1488, 0.971, 0.1814, 0.3344, 0.9248, 0.1814, 0.3344, 0.9248, 0.1814, 0.3344, 0.9248, 0.1814, 0.3344, 0.9248, -0.002156, -1.0, 0.003637, -0.002156, -1.0, 0.003637, -0.002156, -1.0, 0.003637, -0.002156, -1.0, 0.003637, -0.002156, -1.0, 0.003637, -0.001954, -1.0, -0.0007328, -0.001954, -1.0, -0.0007327, 1.0, 0.0, 0.0, 1.0, 0.0, 0.0, 1.0, 0.0, 0.0, 1.0, 0.0, 0.0, -0.01565, 0.0, 0.9999, -0.01565, 0.0, 0.9999, -0.01565, 0.0, 0.9999, -0.01565, 0.0, 0.9999, -0.9745, -0.1995, -0.1026, -0.9745, -0.1995, -0.1026, -0.9745, -0.1995, -0.1026, -0.9745, -0.1995, -0.1026, 0.0, 0.0, -1.0, 0.0, 0.0, -1.0, 0.0, 0.0, -1.0, 0.0, 0.0, -1.0, 0.0, 0.0, -1.0, 0.0, 0.0, -1.0, 0.0, 0.0, -1.0, -0.1525, 0.9838, -0.09435, -0.1525, 0.9838, -0.09435, -0.1525, 0.9838, -0.09435, -0.1525, 0.9838, -0.09435, 0.0, -1.0, 0.0, 0.0, -1.0, 0.0, 0.0, -1.0, 0.0, 0.0, -1.0, 0.0, 0.0, 0.0, -1.0, 0.0, 0.0, -1.0, 0.0, 0.0, -1.0, 0.0, 0.0, -1.0, 0.0, 0.0, -1.0, 0.0, 0.0, -1.0, 0.0, 0.0, -1.0, 0.0, 0.0, -1.0, 0.0, 0.0, -1.0, 0.0, 0.0, -1.0, 0.0, 0.0, -1.0, 0.0, 0.0, -1.0, 0.0, 0.0, -1.0, 0.0, 0.0, -1.0, 0.0, 0.0, -1.0, 0.0, 0.0, -1.0, 0.0, 0.0, -1.0, 0.0, 0.0, -1.0, 0.0, 0.0, -1.0, -0.9778, -0.1937, -0.07934, -0.9778, -0.1937, -0.07934, -0.9778, -0.1937, -0.07934, -0.9778, -0.1937, -0.07934, -0.01565, 0.0, 0.9999, -0.01565, 0.0, 0.9999, -0.01565, 0.0, 0.9999, -0.01565, 0.0, 0.9999, -0.1702, 0.0, 0.9854, -0.1702, 0.0, 0.9854, -0.1702, 0.0, 0.9854, -0.1702, 0.0, 0.9854, -0.1702, 0.0, 0.9854, -0.1702, 0.0, 0.9854, -0.1702, 0.0, 0.9854, -0.1702, 0.0, 0.9854, 1.0, 0.0, 0.0, 1.0, 0.0, 0.0, 1.0, 0.0, 0.0, 1.0, 0.0, 0.0, 1.0, 0.0, 0.0, 1.0, 0.0, 0.0, 1.0, 0.0, 0.0, 1.0, 0.0, 0.0, 1.0, 0.0, 0.0, 1.0, 0.0, 0.0, 1.0, 0.0, 0.0, 1.0, 0.0, 0.0, 1.0, 0.0, 0.0, 1.0, 0.0, 0.0, 1.0, 0.0, 0.0, 1.0, 0.0, 0.0, 1.0, 0.0, 0.0, 1.0, 0.0, 0.0, -0.0004288, -1.0, -0.0002731, 0.0, -1.0, 0.0, -0.0002942, -1.0, 0.001107, 0.04485, -0.9989, -0.01534, 0.04485, -0.9989, -0.01534, 0.04485, -0.9989, -0.01534, 0.04485, -0.9989, -0.01534, -0.0422, -0.9988, 0.02611, -0.0422, -0.9988, 0.02611, -0.0422, -0.9988, 0.02611, -0.0422, -0.9988, 0.02611, 0.03255, -0.9992, -0.02297, 0.03319, -0.9991, -0.02467, 0.03255, -0.9992, -0.02155, 0.03255, -0.9992, -0.02297, 0.009677, -0.9999, 0.003155, 0.009677, -0.9999, 0.003155, 0.009677, -0.9999, 0.003155, 0.009677, -0.9999, 0.003155, 0.0, -0.9991, 0.0431, 0.0, -0.9991, 0.0431, 0.0, -0.9991, 0.0431, 0.0, -0.9991, 0.0431, -0.03276, -0.9992, 0.02284, -0.03276, -0.9992, 0.02284, -0.03276, -0.9992, 0.02284, -0.03276, -0.9992, 0.02284, -0.001494, -1.0, 0.0009243, -0.001494, -1.0, 0.0009243, -0.001494, -1.0, 0.0009243, -0.001494, -1.0, 0.0009243, -0.002155, -1.0, 0.0001619, -0.0004288, -1.0, -0.0002731, -0.0002942, -1.0, 0.001107, -0.001494, -1.0, 0.0009243, -0.001494, -1.0, 0.0009243, -0.001494, -1.0, 0.0009243, -0.001494, -1.0, 0.0009243, -0.001494, -1.0, 0.0009243, -0.001494, -1.0, 0.0009243, -0.001494, -1.0, 0.0009243, -0.001494, -1.0, 0.0009243, -0.001494, -1.0, 0.0009243, -0.001494, -1.0, 0.0009243, -0.001494, -1.0, 0.0009243, -0.06956, -0.9976, 0.0, -0.06956, -0.9976, 0.0, -0.06956, -0.9976, 0.0, -0.06956, -0.9976, 0.0, -0.06956, -0.9976, 0.0, -0.06956, -0.9976, 0.0, -0.06956, -0.9976, 0.0, -0.06956, -0.9976, 0.0, 0.002653, -0.9999, -0.01078, 0.002653, -0.9999, -0.01078, 0.002653, -0.9999, -0.01078, 0.002653, -0.9999, -0.01078, 0.154, -0.9835, 0.09528, 0.154, -0.9835, 0.09528, 0.154, -0.9835, 0.09528, 0.154, -0.9835, 0.09528, -0.002155, -1.0, 0.0001619, 0.0, -1.0, 0.0, -0.0004288, -1.0, -0.0002731, 0.02481, -0.9996, -0.01535, 0.02481, -0.9996, -0.01535, 0.02481, -0.9996, -0.01535, 0.02481, -0.9996, -0.01535, 0.03446, -0.9989, -0.0309, 0.03446, -0.9989, -0.0309, 0.0335, -0.9991, -0.02552, 0.03319, -0.9991, -0.02467, 0.03319, -0.9991, -0.02467, 0.0335, -0.9991, -0.02552, 0.03255, -0.9993, -0.02014, 0.03255, -0.9992, -0.02155, 0.001868, 1.0, 0.0004666, 0.001407, 1.0, 0.005088, 0.001407, 1.0, 0.005088, 0.001407, 1.0, 0.005088, 0.001407, 1.0, 0.005088, 0.001407, 1.0, 0.005088, 0.001407, 1.0, 0.005088, 0.001407, 1.0, 0.005088, 0.001407, 1.0, 0.005088, 0.001407, 1.0, 0.005088, 0.001407, 1.0, 0.005088, 0.001407, 1.0, 0.005088, 0.001407, 1.0, 0.005088, 0.001407, 1.0, 0.005088, 0.001868, 1.0, 0.0004669, -1.0, -1.307e-06, 0.0, -1.0, -1.307e-06, 0.0, -1.0, -1.307e-06, 0.0, -1.0, -1.307e-06, 0.0, -1.0, -1.307e-06, 0.0, -1.0, -1.307e-06, 0.0, -1.0, -1.307e-06, 0.0, -1.0, -1.307e-06, 0.0, -1.0, -1.307e-06, 0.0, -1.0, -1.307e-06, 0.0, -1.0, -1.307e-06, 0.0, -1.0, -1.307e-06, 0.0, -0.1381, -0.274, -0.9518, -0.1381, -0.274, -0.9518, -0.1381, -0.274, -0.9518, -0.1381, -0.274, -0.9518, -0.1927, -0.2807, -0.9403, -0.1927, -0.2807, -0.9403, -0.1927, -0.2807, -0.9403, -0.1927, -0.2807, -0.9403, 0.002329, 1.0, -0.004154, 0.001868, 1.0, 0.0004666, 0.001868, 1.0, 0.0004669, 0.002329, 1.0, -0.004154, 0.002329, 1.0, -0.004154, 0.002329, 1.0, -0.004154, 0.002329, 1.0, -0.004154])] * 3)])

# ---- objects
ob_cube = bpy.data.objects.new('Cube', me_cube_001)
ob_overlay = bpy.data.objects.new('Overlay', me_cube_002)

# ---- transforms, parenting, visibility, modifiers, constraints
ob_cube.location = (0.0, 0.0, 0.0)
ob_cube.rotation_euler = (1.571, -0.0, 1.571)
ob_overlay.location = (0.0, 0.0, 0.0)
ob_overlay.rotation_euler = (1.571, -0.0, 1.565)

# ---- collection membership
col_collection.objects.link(ob_cube)
col_collection.objects.link(ob_overlay)

# ---- scene / render settings (as saved in the file)
scene.frame_start = 1; scene.frame_end = 250; scene.frame_set(1)
scene.render.engine = 'BLENDER_EEVEE_NEXT'
scene.render.bake_bias = 0.0
scene.render.bake_samples = 0
scene.cycles.sampling_pattern = 'TABULATED_SOBOL'
scene.eevee.use_volume_custom_range = False
bpy.context.view_layer.update()

# ---- added for rendering (the .blend has no active camera): camera
cam_auto = bpy.data.cameras.new('AutoCamera')
cam_auto.lens = 50.0
cam_auto.sensor_width = 36.0
cam_auto.clip_end = 1000.0
ob_auto_camera = bpy.data.objects.new('AutoCamera', cam_auto)
scene.collection.objects.link(ob_auto_camera)
ob_auto_camera.location = (0.274094, -0.327063, 0.224664)
ob_auto_camera.rotation_euler = (1.09748, -7.21219e-08, 0.694738)
scene.camera = ob_auto_camera
bpy.context.view_layer.update()
